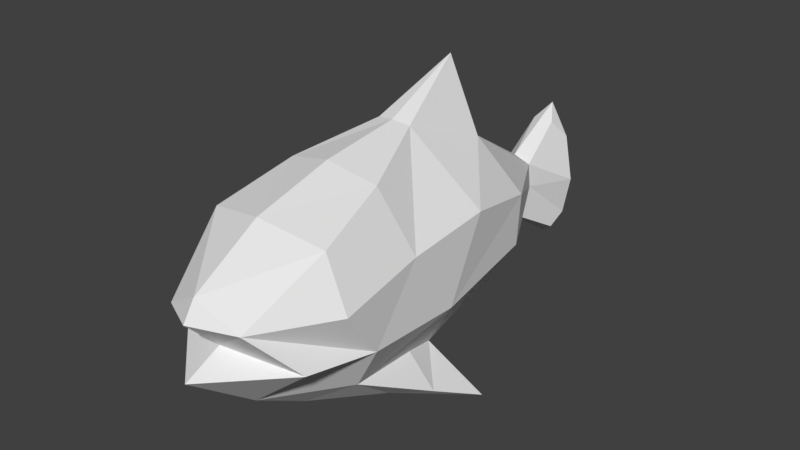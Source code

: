 # Source: fish_after_mirror_rigged.blend  (saved by Blender 2.90.8; exported with 4.5.12 LTS)
import bpy
from mathutils import Matrix  # noqa: F401  (used for matrix-valued properties, if any)

bpy.ops.wm.read_factory_settings(use_empty=True)
scene = bpy.context.scene
scene.name = 'Scene'

# ---- collections
col_collection_1 = bpy.data.collections.new('Collection 1'); scene.collection.children.link(col_collection_1)

# ---- world
world_world = bpy.data.worlds.new('World'); scene.world = world_world
world_world.color = (0.05088, 0.05088, 0.05088)
world_world.use_sun_shadow = False
world_world.sun_shadow_jitter_overblur = 0.0
world_world.cycles.sampling_method = 'MANUAL'

# ---- meshes
me_fishmesh = bpy.data.meshes.new('fishmesh')
me_fishmesh.from_pydata([(0.4971, -1.169, 0.5764), (0.3209, -1.754, 0.1628), (0.5544, -1.447, -0.1851), (0.383, -0.5534, 0.7628), (0.6845, -1.186, 0.1699), (0.6493, -0.872, -0.25), (5.69e-08, -1.382, -0.6594), (0.1402, 0.07911, 0.9228), (0.6492, -0.4715, 0.2903), (0.4026, -0.798, -0.6637), (0.6492, 0.249, 0.3544), (0.6492, -0.06936, -0.2879), (0.3531, -0.1723, -0.7278), (0.2647, 0.7202, 0.6797), (0.5342, 0.9412, 0.2012), (0.526, 0.915, -0.2244), (0.2696, 0.1611, -0.8364), (0.1023, 1.725, -0.1476), (0.1105, 1.228, -0.6501), (0.08718, 2.034, 0.3382), (0.1066, 1.687, 0.07152), (0.3146, -0.3728, -1.009), (0.157, 2.176, 0.1792), (0.1841, 2.15, -0.5157), (0.157, 2.017, -0.62), (0.2511, 2.138, -0.1802), (0.5951, -0.1866, -0.9677), (0.7699, 0.1836, -1.124), (0.2775, 0.7164, -0.6864), (7.497e-08, 0.9107, -0.8127), (1.863e-08, 2.239, -0.2033), (-3.199e-08, -1.823, 0.3543), (-1.787e-08, -1.922, 0.1998), (7.021e-09, -1.655, -0.07367), (1.837e-08, -1.956, -0.2161), (-0.4971, -1.169, 0.5764), (-0.3209, -1.754, 0.1628), (-0.5544, -1.447, -0.1851), (-5.925e-08, 0.7696, 0.649), (-0.383, -0.5534, 0.7628), (-0.6845, -1.186, 0.1699), (-0.6493, -0.872, -0.25), (-0.1402, 0.07911, 0.9228), (-0.6492, -0.4715, 0.2904), (-6.339e-08, -1.268, 0.6886), (-0.4026, -0.798, -0.6637), (-1.157e-07, 0.7167, 1.262), (-0.6492, 0.249, 0.3544), (-0.6492, -0.06936, -0.2879), (-0.3531, -0.1723, -0.7278), (-0.2647, 0.7202, 0.6797), (-0.5342, 0.9412, 0.2012), (-0.526, 0.915, -0.2244), (-0.2696, 0.1611, -0.8364), (-1.401e-08, 1.628, 0.152), (-0.1023, 1.725, -0.1476), (-7.931e-08, -0.6123, 0.8608), (-0.1105, 1.228, -0.6501), (-0.08718, 2.034, 0.3382), (-0.1066, 1.687, 0.07152), (-0.3146, -0.3728, -1.009), (3.558e-08, 1.601, -0.386), (-4.218e-08, 2.168, 0.4575), (-0.157, 2.176, 0.1792), (-0.1841, 2.15, -0.5157), (-0.157, 2.017, -0.62), (-8.638e-08, 0.05663, 0.9441), (-0.2511, 2.138, -0.1802), (-0.5951, -0.1866, -0.9677), (7.015e-08, 2.149, -0.7609), (-0.7699, 0.1836, -1.124), (8.111e-08, -0.923, -0.9225), (-0.2775, 0.7164, -0.6864), (8.513e-08, 1.289, -0.9234), (5.827e-08, 1.388, -0.6321)], [(2, 4), (37, 40)], [(0, 31, 1), (2, 1, 33), (14, 10, 11), (1, 2, 5, 4), (13, 20, 54), (16, 26, 27), (11, 12, 16), (61, 28, 18), (13, 14, 20), (6, 2, 34), (12, 9, 26), (5, 2, 6), (23, 24, 69), (0, 44, 31), (0, 1, 4), (4, 8, 0), (3, 0, 8), (7, 3, 8), (7, 8, 10), (13, 7, 10), (46, 7, 13), (66, 7, 46), (14, 13, 10), (10, 8, 11), (11, 8, 5), (4, 5, 8), (11, 5, 9), (12, 11, 9), (5, 6, 9), (9, 6, 71), (9, 71, 21), (9, 21, 26), (21, 27, 26), (15, 16, 28), (17, 15, 28), (14, 15, 17), (17, 20, 14), (11, 15, 14), (16, 15, 11), (28, 29, 18), (73, 18, 29), (73, 74, 18), (61, 18, 74), (17, 61, 24), (23, 25, 17), (20, 17, 25), (25, 22, 20), (19, 20, 22), (62, 19, 22), (19, 54, 20), (1, 32, 33), (1, 31, 32), (34, 2, 33), (24, 23, 17), (26, 16, 12), (28, 61, 17), (3, 44, 0), (44, 3, 56), (7, 66, 3), (56, 3, 66), (13, 38, 46), (13, 54, 38), (27, 21, 16), (21, 71, 16), (28, 16, 29), (16, 71, 29), (19, 62, 54), (22, 30, 62), (22, 25, 30), (24, 61, 69), (25, 23, 30), (23, 69, 30), (35, 36, 31), (37, 33, 36), (51, 48, 47), (36, 40, 41, 37), (50, 54, 59), (53, 70, 68), (48, 53, 49), (61, 57, 72), (50, 59, 51), (6, 34, 37), (49, 68, 45), (41, 6, 37), (64, 69, 65), (35, 31, 44), (35, 40, 36), (40, 35, 43), (39, 43, 35), (42, 43, 39), (42, 47, 43), (50, 47, 42), (46, 50, 42), (66, 46, 42), (51, 47, 50), (47, 48, 43), (48, 41, 43), (40, 43, 41), (48, 45, 41), (49, 45, 48), (41, 45, 6), (45, 71, 6), (45, 60, 71), (45, 68, 60), (60, 68, 70), (52, 72, 53), (55, 72, 52), (51, 55, 52), (55, 51, 59), (48, 51, 52), (53, 48, 52), (72, 57, 29), (73, 29, 57), (73, 57, 74), (61, 74, 57), (55, 65, 61), (64, 55, 67), (59, 67, 55), (67, 59, 63), (58, 63, 59), (62, 63, 58), (58, 59, 54), (36, 33, 32), (36, 32, 31), (34, 33, 37), (65, 55, 64), (68, 49, 53), (72, 55, 61), (39, 35, 44), (44, 56, 39), (42, 39, 66), (56, 66, 39), (50, 46, 38), (50, 38, 54), (70, 53, 60), (60, 53, 71), (72, 29, 53), (53, 29, 71), (58, 54, 62), (63, 62, 30), (63, 30, 67), (65, 69, 61), (67, 30, 64), (64, 30, 69)])
_uv = me_fishmesh.uv_layers.new(name='UVMap')
_uv.uv.foreach_set('vector', [0.2794, 0.329, 0.2442, 0.3642, 0.2373, 0.3427, 0.9563, 0.7487, 0.9498, 0.8202, 0.8782, 0.8138, 0.5067, 0.2709, 0.4102, 0.271, 0.3607, 0.1685, 0.2368, 0.3425, 0.2177, 0.31, 0.2389, 0.2387, 0.2561, 0.3029, 0.4619, 0.3333, 0.6561, 0.3421, 0.64, 0.365, 0.2536, 0.9518, 0.1618, 0.9212, 0.1737, 0.9208, 0.3607, 0.1685, 0.3123, 0.04779, 0.406, 0.0001886, 0.9084, 0.4896, 0.7225, 0.372, 0.8383, 0.4164, 0.4619, 0.3333, 0.5067, 0.2709, 0.6561, 0.3421, 0.0001886, 0.3632, 0.2177, 0.31, 0.2117, 0.3641, 0.1616, 0.9822, 0.05822, 0.8988, 0.1618, 0.9212, 0.2389, 0.2387, 0.2177, 0.31, 0.0001886, 0.3632, 0.8186, 0.1609, 0.817, 0.1549, 0.823, 0.1546, 0.2794, 0.329, 0.2797, 0.3644, 0.2442, 0.3642, 0.8405, 0.5778, 0.7225, 0.49, 0.8569, 0.49, 0.2561, 0.3029, 0.3256, 0.273, 0.2794, 0.329, 0.3301, 0.331, 0.2794, 0.329, 0.3256, 0.273, 0.3906, 0.3518, 0.3301, 0.331, 0.3256, 0.273, 0.3906, 0.3518, 0.3256, 0.273, 0.4102, 0.271, 0.4619, 0.3333, 0.3906, 0.3518, 0.4102, 0.271, 0.717, 0.8955, 0.6205, 0.8824, 0.7587, 0.8143, 0.6232, 0.9187, 0.6205, 0.8824, 0.717, 0.8955, 0.5067, 0.2709, 0.4619, 0.3333, 0.4102, 0.271, 0.4102, 0.271, 0.3256, 0.273, 0.3607, 0.1685, 0.3607, 0.1685, 0.3256, 0.273, 0.2389, 0.2387, 0.2561, 0.3029, 0.2389, 0.2387, 0.3256, 0.273, 0.3607, 0.1685, 0.2389, 0.2387, 0.1427, 0.146, 0.3123, 0.04779, 0.3607, 0.1685, 0.1427, 0.146, 0.2389, 0.2387, 0.0001886, 0.3632, 0.1427, 0.146, 0.05822, 0.8988, 0.008001, 0.7418, 0.1071, 0.8017, 0.05822, 0.8988, 0.1071, 0.8017, 0.153, 0.8941, 0.05822, 0.8988, 0.153, 0.8941, 0.1618, 0.9212, 0.153, 0.8941, 0.1737, 0.9208, 0.1618, 0.9212, 0.526, 0.2062, 0.406, 0.0001886, 0.5342, 0.08154, 0.6886, 0.3051, 0.526, 0.2062, 0.5342, 0.08154, 0.5067, 0.2709, 0.526, 0.2062, 0.6886, 0.3051, 0.6886, 0.3051, 0.6561, 0.3421, 0.5067, 0.2709, 0.3607, 0.1685, 0.526, 0.2062, 0.5067, 0.2709, 0.406, 0.0001886, 0.526, 0.2062, 0.3607, 0.1685, 0.7225, 0.372, 0.8225, 0.3337, 0.8383, 0.4164, 0.8562, 0.3949, 0.8383, 0.4164, 0.8225, 0.3337, 0.8562, 0.3949, 0.8718, 0.4232, 0.8383, 0.4164, 0.9084, 0.4896, 0.8383, 0.4164, 0.8718, 0.4232, 0.9375, 0.1301, 0.8725, 0.2574, 0.817, 0.1549, 0.8186, 0.1609, 0.8177, 0.1784, 0.9375, 0.1301, 0.8747, 0.0223, 0.9375, 0.1301, 0.8177, 0.1784, 0.8177, 0.1784, 0.833, 0.1903, 0.8747, 0.0223, 0.8391, 0.1955, 0.8747, 0.0223, 0.833, 0.1903, 0.8409, 0.1917, 0.8391, 0.1955, 0.833, 0.1903, 0.8391, 0.1955, 0.7593, 0.0223, 0.8747, 0.0223, 0.9498, 0.8202, 0.9238, 0.8634, 0.8782, 0.8138, 0.2373, 0.3427, 0.2442, 0.3642, 0.2336, 0.3642, 0.8413, 0.7736, 0.9563, 0.7487, 0.8782, 0.8138, 0.817, 0.1549, 0.8186, 0.1609, 0.9375, 0.1301, 0.1618, 0.9212, 0.2536, 0.9518, 0.1616, 0.9822, 0.5342, 0.08154, 0.7007, 0.2387, 0.6886, 0.3051, 0.3301, 0.331, 0.2797, 0.3644, 0.2794, 0.329, 0.2797, 0.3644, 0.3301, 0.331, 0.328, 0.3646, 0.3906, 0.3518, 0.3874, 0.365, 0.3301, 0.331, 0.328, 0.3646, 0.3301, 0.331, 0.3874, 0.365, 0.7587, 0.8143, 0.8008, 0.8747, 0.717, 0.8955, 0.4619, 0.3333, 0.64, 0.365, 0.47, 0.3648, 0.1737, 0.9208, 0.153, 0.8941, 0.2536, 0.9518, 0.153, 0.8941, 0.1071, 0.8017, 0.2536, 0.9518, 0.5342, 0.08154, 0.406, 0.0001886, 0.6142, 0.02966, 0.2536, 0.9518, 0.1071, 0.8017, 0.4058, 0.9822, 0.8391, 0.1955, 0.8409, 0.1917, 0.7593, 0.0223, 0.833, 0.1903, 0.831, 0.1713, 0.8409, 0.1917, 0.833, 0.1903, 0.8177, 0.1784, 0.831, 0.1713, 0.817, 0.1549, 0.8725, 0.2574, 0.823, 0.1546, 0.8177, 0.1784, 0.8186, 0.1609, 0.831, 0.1713, 0.8186, 0.1609, 0.823, 0.1546, 0.831, 0.1713, 0.2791, 0.3997, 0.2371, 0.3857, 0.2442, 0.3642, 0.8069, 0.8863, 0.8782, 0.8138, 0.8786, 0.8856, 0.5067, 0.459, 0.3596, 0.5612, 0.4097, 0.4587, 0.2366, 0.3859, 0.2556, 0.4256, 0.2379, 0.4899, 0.2173, 0.4182, 0.4621, 0.3962, 0.64, 0.365, 0.6561, 0.388, 0.3081, 0.8616, 0.2435, 0.8053, 0.2383, 0.7946, 0.3596, 0.5612, 0.4043, 0.7305, 0.3103, 0.6821, 0.9084, 0.4896, 0.884, 0.3912, 0.9084, 0.2696, 0.4621, 0.3962, 0.6561, 0.388, 0.5067, 0.459, 0.0001886, 0.3632, 0.2117, 0.3641, 0.2173, 0.4182, 0.2923, 0.7661, 0.2383, 0.7946, 0.1703, 0.7133, 0.2379, 0.4899, 0.0001886, 0.3632, 0.2173, 0.4182, 0.8307, 0.1551, 0.823, 0.1546, 0.827, 0.1501, 0.2791, 0.3997, 0.2442, 0.3642, 0.2797, 0.3644, 0.8102, 0.6963, 0.7225, 0.7127, 0.7225, 0.5782, 0.2556, 0.4256, 0.2791, 0.3997, 0.3249, 0.4561, 0.3298, 0.3981, 0.3249, 0.4561, 0.2791, 0.3997, 0.39, 0.3783, 0.3249, 0.4561, 0.3298, 0.3981, 0.39, 0.3783, 0.4097, 0.4587, 0.3249, 0.4561, 0.4621, 0.3962, 0.4097, 0.4587, 0.39, 0.3783, 0.717, 0.8955, 0.7917, 0.9478, 0.6377, 0.952, 0.6232, 0.9187, 0.717, 0.8955, 0.6377, 0.952, 0.5067, 0.459, 0.4097, 0.4587, 0.4621, 0.3962, 0.4097, 0.4587, 0.3596, 0.5612, 0.3249, 0.4561, 0.3596, 0.5612, 0.2379, 0.4899, 0.3249, 0.4561, 0.2556, 0.4256, 0.3249, 0.4561, 0.2379, 0.4899, 0.3596, 0.5612, 0.1407, 0.5821, 0.2379, 0.4899, 0.3103, 0.6821, 0.1407, 0.5821, 0.3596, 0.5612, 0.2379, 0.4899, 0.1407, 0.5821, 0.0001886, 0.3632, 0.1703, 0.7133, 0.1071, 0.8017, 0.008001, 0.7418, 0.1703, 0.7133, 0.2102, 0.7994, 0.1071, 0.8017, 0.1703, 0.7133, 0.2383, 0.7946, 0.2102, 0.7994, 0.2102, 0.7994, 0.2383, 0.7946, 0.2435, 0.8053, 0.5257, 0.5239, 0.5336, 0.6491, 0.4043, 0.7305, 0.6886, 0.425, 0.5336, 0.6491, 0.5257, 0.5239, 0.5067, 0.459, 0.6886, 0.425, 0.5257, 0.5239, 0.6886, 0.425, 0.5067, 0.459, 0.6561, 0.388, 0.3596, 0.5612, 0.5067, 0.459, 0.5257, 0.5239, 0.4043, 0.7305, 0.3596, 0.5612, 0.5257, 0.5239, 0.9084, 0.2696, 0.884, 0.3912, 0.8225, 0.3337, 0.8562, 0.3949, 0.8225, 0.3337, 0.884, 0.3912, 0.8562, 0.3949, 0.884, 0.3912, 0.8718, 0.4232, 0.9084, 0.4896, 0.8718, 0.4232, 0.884, 0.3912, 0.7324, 0.2288, 0.827, 0.1501, 0.8725, 0.2574, 0.8307, 0.1551, 0.7324, 0.2288, 0.8449, 0.1653, 0.6873, 0.1125, 0.8449, 0.1653, 0.7324, 0.2288, 0.8449, 0.1653, 0.6873, 0.1125, 0.8447, 0.1847, 0.845, 0.1927, 0.8447, 0.1847, 0.6873, 0.1125, 0.8409, 0.1917, 0.8447, 0.1847, 0.845, 0.1927, 0.845, 0.1927, 0.6873, 0.1125, 0.7593, 0.0223, 0.8786, 0.8856, 0.8782, 0.8138, 0.9238, 0.8634, 0.2371, 0.3857, 0.2336, 0.3642, 0.2442, 0.3642, 0.8413, 0.7736, 0.8782, 0.8138, 0.8069, 0.8863, 0.827, 0.1501, 0.7324, 0.2288, 0.8307, 0.1551, 0.2383, 0.7946, 0.2923, 0.7661, 0.3081, 0.8616, 0.5336, 0.6491, 0.6886, 0.425, 0.7007, 0.4916, 0.3298, 0.3981, 0.2791, 0.3997, 0.2797, 0.3644, 0.2797, 0.3644, 0.328, 0.3646, 0.3298, 0.3981, 0.39, 0.3783, 0.3298, 0.3981, 0.3874, 0.365, 0.328, 0.3646, 0.3874, 0.365, 0.3298, 0.3981, 0.7917, 0.9478, 0.717, 0.8955, 0.8008, 0.8747, 0.4621, 0.3962, 0.47, 0.3648, 0.64, 0.365, 0.2435, 0.8053, 0.3081, 0.8616, 0.2102, 0.7994, 0.2102, 0.7994, 0.3081, 0.8616, 0.1071, 0.8017, 0.5336, 0.6491, 0.614, 0.7016, 0.4043, 0.7305, 0.3081, 0.8616, 0.4058, 0.9822, 0.1071, 0.8017, 0.845, 0.1927, 0.7593, 0.0223, 0.8409, 0.1917, 0.8447, 0.1847, 0.8409, 0.1917, 0.831, 0.1713, 0.8447, 0.1847, 0.831, 0.1713, 0.8449, 0.1653, 0.827, 0.1501, 0.823, 0.1546, 0.8725, 0.2574, 0.8449, 0.1653, 0.831, 0.1713, 0.8307, 0.1551, 0.8307, 0.1551, 0.831, 0.1713, 0.823, 0.1546])
me_fishmesh.use_remesh_preserve_volume = False
me_fishmesh.use_remesh_preserve_attributes = False
me_fishmesh.use_mirror_vertex_groups = False
me_fishmesh.update()
arm_armature = bpy.data.armatures.new('Armature')  # bones are not reproduced

# ---- objects
ob_armature = bpy.data.objects.new('Armature', arm_armature)
ob_fish = bpy.data.objects.new('Fish', me_fishmesh)

# ---- transforms, parenting, visibility, modifiers, constraints
ob_armature.location = (0.0, 0.08373, 0.8254)
ob_armature.show_in_front = True
ob_armature.lineart.crease_threshold = 0.0
ob_fish.parent = ob_armature
ob_fish.location = (0.0, 0.03376, 0.2649)
ob_fish.lineart.crease_threshold = 0.0
_vg = ob_fish.vertex_groups.new(name='root')
for _i, _w in zip([3, 8, 10, 11, 12, 15, 16, 18, 28, 29, 39, 43, 47, 48, 49, 52, 53, 57, 72, 73, 74], [0.001578, 0.07338, 0.1014, 0.7174, 0.1208, 0.03587, 0.4377, 0.1572, 0.2708, 0.6024, 0.001578, 0.07338, 0.1014, 0.7174, 0.1208, 0.03587, 0.4377, 0.1572, 0.2708, 0.1272, 0.0994]): _vg.add([_i], _w, 'REPLACE')
_vg = ob_fish.vertex_groups.new(name='back')
for _i, _w in zip([0, 3, 4, 5, 7, 8, 10, 11, 35, 39, 40, 41, 42, 43, 44, 47, 48, 56, 66], [0.07706, 0.7607, 0.01792, 0.0754, 0.08019, 0.7405, 0.0002653, 0.0554, 0.07706, 0.7607, 0.01792, 0.0754, 0.08019, 0.7405, 0.04031, 0.0002654, 0.0554, 0.7507, 0.08929]): _vg.add([_i], _w, 'REPLACE')
_vg = ob_fish.vertex_groups.new(name='neck')
for _i, _w in zip([0, 2, 3, 4, 5, 6, 8, 9, 34, 35, 37, 39, 40, 41, 43, 44, 45, 56, 71], [0.8268, 0.1224, 0.1133, 0.7839, 0.7154, 0.11, 0.0965, 0.1833, 0.007655, 0.8268, 0.1224, 0.1133, 0.7839, 0.7154, 0.0965, 0.8301, 0.1835, 0.1406, 0.2186]): _vg.add([_i], _w, 'REPLACE')
_vg = ob_fish.vertex_groups.new(name='head')
for _i, _w in zip([0, 1, 2, 4, 5, 6, 9, 21, 31, 32, 33, 34, 35, 36, 37, 40, 41, 44, 45, 60, 71], [0.07439, 0.9785, 0.8325, 0.1437, 0.05839, 0.7805, 0.08212, 0.0008687, 0.9912, 0.9993, 0.9747, 0.9489, 0.07438, 0.9784, 0.8325, 0.1436, 0.0584, 0.1139, 0.08218, 0.0009024, 0.3895]): _vg.add([_i], _w, 'REPLACE')
_vg = ob_fish.vertex_groups.new(name='upper_fin')
for _i, _w in zip([3, 7, 8, 10, 11, 13, 14, 15, 29, 38, 39, 42, 43, 46, 47, 48, 50, 51, 52, 54, 56, 66], [0.07709, 0.8589, 0.04952, 0.7913, 0.09025, 0.7871, 0.1752, 0.01952, 0.01662, 0.7786, 0.07709, 0.8589, 0.04952, 0.9977, 0.7913, 0.09025, 0.7871, 0.1752, 0.01952, 0.001261, 0.06315, 0.8516]): _vg.add([_i], _w, 'REPLACE')
_vg = ob_fish.vertex_groups.new(name='lower_back')
for _i, _w in zip([10, 11, 13, 14, 15, 16, 18, 28, 29, 38, 47, 48, 50, 51, 52, 53, 57, 61, 72, 73, 74], [0.06258, 0.003284, 0.2147, 0.7908, 0.9778, 0.4067, 0.6659, 1.315, 2.228, 0.177, 0.06258, 0.003279, 0.2147, 0.7908, 0.9778, 0.4067, 0.6659, 0.05516, 1.315, 0.5417, 0.4199]): _vg.add([_i], _w, 'REPLACE')
_vg = ob_fish.vertex_groups.new(name='end')
for _i, _w in zip([16, 18, 28, 29, 53, 57, 61, 72, 73, 74], [0.04362, 0.2876, 0.135, 0.2635, 0.04361, 0.2876, 0.03532, 0.135, 0.3732, 0.2807]): _vg.add([_i], _w, 'REPLACE')
_vg = ob_fish.vertex_groups.new(name='upper_tail')
for _i, _w in zip([14, 15, 17, 18, 19, 20, 22, 23, 24, 25, 30, 38, 51, 52, 54, 55, 57, 58, 59, 61, 62, 63, 64, 65, 67, 71, 73, 74], [0.06073, 0.001308, 0.9381, 0.05287, 0.9935, 0.9886, 0.7947, 0.02327, 0.003683, 0.2974, 0.1252, 0.02414, 0.06073, 0.001308, 0.958, 0.9381, 0.05287, 0.9935, 0.9886, 0.2144, 1.008, 0.7947, 0.02327, 0.003683, 0.2974, 0.05929, 0.05289, 0.09641]): _vg.add([_i], _w, 'REPLACE')
_vg = ob_fish.vertex_groups.new(name='lower_tail')
for _i, _w in zip([16, 17, 18, 22, 23, 24, 25, 28, 29, 30, 53, 55, 57, 61, 63, 64, 65, 67, 69, 72, 73, 74], [0.02746, 0.06171, 0.3473, 0.2053, 0.9629, 0.9713, 0.7023, 0.0924, 0.2344, 0.874, 0.02746, 0.06171, 0.3473, 0.7243, 0.2053, 0.9629, 0.9713, 0.7023, 1.001, 0.0924, 0.3159, 0.4279]): _vg.add([_i], _w, 'REPLACE')
_vg = ob_fish.vertex_groups.new(name='left_fin')
for _i, _w in zip([2, 4, 5, 6, 8, 9, 11, 12, 16, 21, 26, 27, 34, 37, 41, 45, 60, 71], [0.07331, 0.04465, 0.1953, 0.3863, 0.01438, 0.9469, 0.1086, 0.8306, 0.1933, 0.983, 0.9836, 0.9815, 0.07409, 0.05393, 0.07123, 0.3139, 0.1124, 1.745]): _vg.add([_i], _w, 'REPLACE')
_vg = ob_fish.vertex_groups.new(name='right_fin')
for _i, _w in zip([2, 5, 6, 9, 21, 34, 37, 40, 41, 43, 45, 48, 49, 53, 60, 68, 70, 71], [0.005315, 0.02296, 0.1881, 0.1605, 0.05757, 0.02786, 0.04413, 0.02737, 0.1606, 0.007781, 0.7937, 0.1132, 0.8278, 0.263, 0.9282, 0.9797, 0.9837, 0.893]): _vg.add([_i], _w, 'REPLACE')
_m = ob_fish.modifiers.new('Armature', 'ARMATURE')
_m.object = ob_armature

# ---- collection membership
col_collection_1.objects.link(ob_armature)
col_collection_1.objects.link(ob_fish)

# ---- scene / render settings (as saved in the file)
scene.frame_start = 1; scene.frame_end = 250; scene.frame_set(130)
scene.render.engine = 'BLENDER_EEVEE_NEXT'
scene.render.resolution_percentage = 50
scene.render.dither_intensity = 0.0
scene.cycles.use_denoising = False
scene.cycles.samples = 128
scene.cycles.sampling_pattern = 'TABULATED_SOBOL'
scene.cycles.use_adaptive_sampling = False
scene.cycles.use_light_tree = False
scene.cycles.blur_glossy = 0.0
scene.cycles.sample_clamp_indirect = 0.0
scene.view_settings.view_transform = 'Standard'
bpy.context.view_layer.update()

# ---- added for rendering (the .blend has no active camera and no usable light): camera, sun
cam_auto = bpy.data.cameras.new('AutoCamera')
cam_auto.lens = 50.0
cam_auto.sensor_width = 36.0
cam_auto.clip_end = 1000.0
ob_auto_camera = bpy.data.objects.new('AutoCamera', cam_auto)
scene.collection.objects.link(ob_auto_camera)
ob_auto_camera.location = (4.69419, -5.37388, 4.92276)
ob_auto_camera.rotation_euler = (1.09748, -7.21219e-08, 0.694738)
scene.camera = ob_auto_camera
light_auto_sun = bpy.data.lights.new('AutoSun', 'SUN')
light_auto_sun.energy = 3.0
light_auto_sun.angle = 0.0523599
ob_auto_sun = bpy.data.objects.new('AutoSun', light_auto_sun)
scene.collection.objects.link(ob_auto_sun)
ob_auto_sun.rotation_euler = (0.872665, 0.174533, 0.523599)
bpy.context.view_layer.update()
